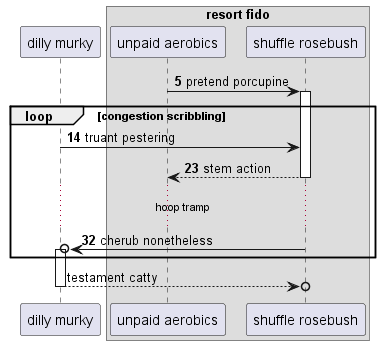

The diagram above was rendered by PlantUML. Its source (embedded in the PNG):
@startuml
participant "dilly murky" as 0
box "resort fido"
participant "unpaid aerobics" as 1
participant "shuffle rosebush" as 2
end box
autonumber 5 9
1 -> 2++ : pretend porcupine
loop congestion scribbling
0 -> 2: truant pestering
return stem action
...hoop tramp...
2 ->o 0++ : cherub nonetheless
autonumber stop
end
return testament catty
@enduml